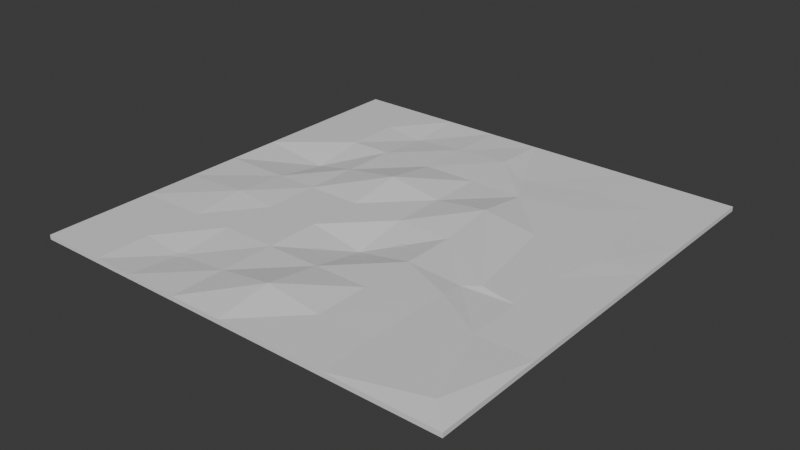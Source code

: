 # Source: Untitled.blend  (saved by Blender 5.1.30; exported with 4.5.12 LTS)
import bpy
from mathutils import Matrix  # noqa: F401  (used for matrix-valued properties, if any)

bpy.ops.wm.read_factory_settings(use_empty=True)
scene = bpy.context.scene
scene.name = 'Scene'

# ---- collections
col_collection = bpy.data.collections.new('Collection'); scene.collection.children.link(col_collection)

# ---- materials (node trees are filled in below, after node groups)
mat_material = bpy.data.materials.new('Material')
mat_material.alpha_threshold = 0.0
mat_material.use_backface_culling_lightprobe_volume = False
mat_material.roughness = 0.5
mat_material.line_color = (0.0, 0.0, 0.0, 1.0)

# ---- material node trees
mat_material.use_nodes = True; mat_material.node_tree.nodes.clear()
_N = mat_material.node_tree.nodes; _L = mat_material.node_tree.links
n0 = _N.new('ShaderNodeOutputMaterial'); n0.name = 'Material Output'; n0.location = (200, 100)
n1 = _N.new('ShaderNodeBsdfPrincipled'); n1.name = 'Principled BSDF'; n1.location = (-200, 100)
_L.new(n1.outputs[0], n0.inputs[0])
n0.is_active_output = True

# ---- world
world_world = bpy.data.worlds.new('World'); scene.world = world_world
world_world.use_nodes = True; world_world.node_tree.nodes.clear()
_N = world_world.node_tree.nodes; _L = world_world.node_tree.links
n0 = _N.new('ShaderNodeOutputWorld'); n0.name = 'World Output'; n0.location = (200, 100)
n1 = _N.new('ShaderNodeBackground'); n1.name = 'Background'; n1.location = (-200, 100)
n1.inputs[0].default_value = (0.05088, 0.05088, 0.05088, 1.0)
_L.new(n1.outputs[0], n0.inputs[0])
n0.is_active_output = True
world_world.color = (0.05088, 0.05088, 0.05088)
world_world.sun_shadow_jitter_overblur = 0.0

# ---- meshes
me_cube = bpy.data.meshes.new('Cube')
me_cube.from_pydata([(1.0, 1.0, 1.0), (1.0, 1.0, -1.0), (1.0, -1.0, 1.0), (1.0, -1.0, -1.0), (-1.0, 1.0, 1.0), (-1.0, 1.0, -1.0), (-1.0, -1.0, 1.0), (-1.0, -1.0, -1.0), (0.0, 1.0, -1.0), (0.0, -1.0, 1.0), (0.0, -1.0, -1.0), (0.0, 1.0, 1.0), (-1.0, 0.0, -1.0), (1.0, 0.0, 1.0), (-1.0, 0.0, 1.0), (1.0, 0.0, -1.0), (0.0, 0.0, -1.0), (0.0, 0.0, 1.0), (-1.0, -0.5003, -1.0), (1.0, -0.5003, 1.0), (0.0, -0.5003, -1.0), (0.0, -0.5003, 1.0), (-1.0, -0.5003, 1.0), (1.0, -0.5003, -1.0), (-1.0, 0.5, 1.0), (1.0, 0.5, -1.0), (-1.0, 0.5, -1.0), (1.0, 0.5, 1.0), (0.0, 0.5, -1.0), (0.0, 0.5, 1.0), (0.5, -1.0, -1.0), (0.5, 1.0, 1.0), (0.5, 1.0, -1.0), (0.5, -1.0, 1.0), (0.5808, -0.2212, 1.179), (0.5, 0.0, -1.0), (0.5, -0.355, 1.275), (0.5, -0.5003, -1.0), (0.5, 0.5, -1.0), (0.5797, 0.5797, 1.353), (-0.5, 1.0, -1.0), (-0.5, -1.0, 1.0), (-0.5, -1.0, -1.0), (-0.5, 1.0, 1.0), (-0.5, 0.0, -1.0), (-0.5, 0.0, 1.0), (-0.5, -0.5003, -1.0), (-0.5, -0.5003, 1.0), (-0.5, 0.5, 1.0), (-0.5, 0.5, -1.0), (-1.0, 0.25, -1.0), (1.0, 0.25, 1.0), (0.0, 0.25, -1.0), (0.0, 0.25, 1.0), (-1.0, 0.25, 1.0), (1.0, 0.25, -1.0), (0.5, 0.25, -1.0), (0.5, 0.25, 1.0), (-0.5, 0.25, 1.0), (-0.5, 0.25, -1.0), (-1.0, 0.7462, 1.0), (1.0, 0.7462, -1.0), (-1.0, 0.7462, -1.0), (1.0, 0.7462, 1.0), (0.0, 0.7462, -1.0), (0.0, 0.7462, 1.906), (0.5, 0.7462, 1.0), (0.5, 0.7462, -1.0), (-0.5, 0.7462, -1.0), (-0.5, 0.7462, -0.8023), (-1.0, -0.2502, 1.0), (1.0, -0.2502, -1.0), (-1.0, -0.2502, -1.0), (1.0, -0.2502, 1.0), (0.0, -0.2502, -3.544), (0.0, -0.2502, -3.29), (0.5, -0.2502, -1.0), (0.5, -0.2502, -0.1961), (-0.5, -0.2502, 1.0), (-0.5, -0.2502, -1.0), (-1.0, -0.7502, -1.0), (1.0, -0.7502, 1.0), (0.0, -0.7502, -1.0), (0.0, -0.7502, 4.462), (-1.0, -0.7502, 1.0), (1.0, -0.7502, -1.0), (0.5, -0.7502, 1.0), (0.5, -0.7502, -1.0), (-0.5, -0.7502, -1.0), (-0.5, -0.7502, -1.22), (-0.25, -1.0, -1.0), (-0.25, 1.0, 1.0), (-0.25, 0.0, 1.0), (-0.25, -0.5003, 1.0), (-0.25, 0.5, 1.0), (-0.25, 1.0, -1.0), (-0.25, -1.0, 1.0), (-0.25, 0.0, -1.0), (-0.25, -0.5003, -1.0), (-0.25, 0.5, -1.0), (-0.25, 0.25, 4.538), (-0.25, 0.25, -1.0), (-0.25, 0.7462, 1.0), (-0.25, 0.7462, -1.0), (-0.25, -0.2502, 1.0), (-0.25, -0.2502, -1.0), (-0.25, -0.7502, 1.0), (-0.25, -0.7502, -1.0), (-0.6928, 1.0, -1.0), (-0.6928, -1.0, 1.0), (-0.6928, 0.0, -1.0), (-0.6928, -0.5003, -1.0), (-0.6928, 0.5, -1.0), (-0.6928, -1.0, -1.0), (-0.6928, 1.0, 1.0), (-0.6928, 0.0, 1.0), (-0.6928, -0.5003, 1.0), (-0.6928, 0.5, 1.0), (-0.6928, 0.25, -6.632), (-0.6928, 0.25, -2.66), (-0.6928, 0.7462, -1.0), (-0.6928, 0.7462, 1.0), (-0.6928, -0.2502, -1.0), (-0.6928, -0.2502, 2.674), (-0.6928, -0.7502, -1.0), (-0.6928, -0.7502, 1.0), (0.25, 1.0, -1.0), (0.25, -1.0, 1.0), (0.25, 0.0, -1.0), (0.25, -0.5003, -1.0), (0.25, 0.5, -1.0), (0.25, -1.0, -1.0), (0.25, 1.0, 1.0), (0.25, 0.0, 1.0), (0.25, -0.5003, 1.0), (0.25, 0.5, 1.0), (0.25, 0.25, -1.0), (0.25, 0.25, 4.106), (0.25, 0.7462, -1.0), (0.1656, 0.6569, 0.4627), (0.25, -0.2502, -1.0), (0.25, -0.2502, 1.0), (0.25, -0.7502, -1.0), (0.25, -0.7502, 1.0), (0.75, -1.0, -1.0), (0.75, 1.0, 1.0), (0.75, 0.0, 1.0), (0.75, -0.5003, 1.0), (0.75, 0.5, 1.0), (0.75, 1.0, -1.0), (0.75, -1.0, 1.0), (0.75, 0.0, -1.0), (0.75, -0.5003, -1.0), (0.75, 0.5, -1.0), (0.8186, 0.2284, 1.328), (0.75, 0.25, -1.0), (0.75, 0.7462, 1.0), (0.75, 0.7462, -1.0), (0.75, -0.2502, 1.0), (0.75, -0.2502, -1.0), (0.8942, -0.8945, 2.523), (0.75, -0.7502, -1.0)], [], [(125, 84, 6, 109), (113, 109, 6, 7), (62, 60, 4, 5), (161, 85, 3, 144), (85, 81, 2, 3), (149, 145, 0, 1), (95, 91, 11, 8), (107, 82, 10, 90), (131, 127, 9, 10), (143, 83, 9, 127), (137, 53, 17, 133), (101, 52, 16, 97), (55, 51, 13, 15), (155, 55, 15, 151), (72, 70, 14, 12), (119, 54, 14, 115), (80, 84, 22, 18), (141, 75, 21, 134), (105, 74, 20, 98), (71, 73, 19, 23), (159, 71, 23, 152), (123, 70, 22, 116), (121, 60, 24, 117), (157, 61, 25, 153), (61, 63, 27, 25), (103, 64, 28, 99), (139, 65, 29, 135), (50, 54, 24, 26), (156, 66, 39, 148), (138, 67, 38, 130), (140, 76, 37, 129), (158, 77, 36, 147), (136, 56, 35, 128), (154, 57, 34, 146), (160, 86, 33, 150), (144, 150, 33, 30), (126, 132, 31, 32), (142, 87, 30, 131), (120, 68, 49, 112), (102, 69, 48, 94), (104, 78, 47, 93), (122, 79, 46, 111), (100, 58, 45, 92), (118, 59, 44, 110), (124, 88, 42, 113), (108, 114, 43, 40), (90, 96, 41, 42), (106, 89, 41, 96), (112, 49, 59, 118), (94, 48, 58, 100), (148, 39, 57, 154), (130, 38, 56, 136), (12, 14, 54, 50), (117, 24, 54, 119), (153, 25, 55, 155), (25, 27, 51, 55), (99, 28, 52, 101), (135, 29, 53, 137), (91, 43, 69, 102), (108, 40, 68, 120), (126, 32, 67, 138), (145, 31, 66, 156), (132, 11, 65, 139), (95, 8, 64, 103), (1, 0, 63, 61), (149, 1, 61, 157), (114, 4, 60, 121), (26, 24, 60, 62), (110, 44, 79, 122), (92, 45, 78, 104), (146, 34, 77, 158), (128, 35, 76, 140), (115, 14, 70, 123), (151, 15, 71, 159), (15, 13, 73, 71), (97, 16, 74, 105), (133, 17, 75, 141), (18, 22, 70, 72), (93, 47, 89, 106), (111, 46, 88, 124), (129, 37, 87, 142), (147, 36, 86, 160), (7, 6, 84, 80), (134, 21, 83, 143), (98, 20, 82, 107), (23, 19, 81, 85), (152, 23, 85, 161), (116, 22, 84, 125), (46, 98, 107, 88), (21, 93, 106, 83), (44, 97, 105, 79), (17, 92, 104, 75), (40, 95, 103, 68), (11, 91, 102, 65), (49, 99, 101, 59), (29, 94, 100, 53), (83, 106, 96, 9), (10, 9, 96, 90), (53, 100, 92, 17), (75, 104, 93, 21), (65, 102, 94, 29), (68, 103, 99, 49), (79, 105, 98, 46), (59, 101, 97, 44), (88, 107, 90, 42), (40, 43, 91, 95), (47, 116, 125, 89), (18, 111, 124, 80), (45, 115, 123, 78), (12, 110, 122, 72), (43, 114, 121, 69), (5, 108, 120, 62), (48, 117, 119, 58), (26, 112, 118, 50), (5, 4, 114, 108), (80, 124, 113, 7), (50, 118, 110, 12), (72, 122, 111, 18), (62, 120, 112, 26), (69, 121, 117, 48), (78, 123, 116, 47), (58, 119, 115, 45), (42, 41, 109, 113), (89, 125, 109, 41), (36, 134, 143, 86), (20, 129, 142, 82), (34, 133, 141, 77), (16, 128, 140, 74), (31, 132, 139, 66), (8, 126, 138, 64), (39, 135, 137, 57), (28, 130, 136, 52), (82, 142, 131, 10), (8, 11, 132, 126), (52, 136, 128, 16), (74, 140, 129, 20), (64, 138, 130, 28), (66, 139, 135, 39), (77, 141, 134, 36), (57, 137, 133, 34), (86, 143, 127, 33), (30, 33, 127, 131), (37, 152, 161, 87), (19, 147, 160, 81), (35, 151, 159, 76), (13, 146, 158, 73), (32, 149, 157, 67), (0, 145, 156, 63), (38, 153, 155, 56), (27, 148, 154, 51), (3, 2, 150, 144), (81, 160, 150, 2), (51, 154, 146, 13), (73, 158, 147, 19), (63, 156, 148, 27), (67, 157, 153, 38), (76, 159, 152, 37), (56, 155, 151, 35), (32, 31, 145, 149), (87, 161, 144, 30)])
_uv = me_cube.uv_layers.new(name='UVMap')
_uv.uv.foreach_set('vector', [0.8366, 0.7188, 0.875, 0.7188, 0.875, 0.75, 0.8366, 0.75, 0.375, 0.9616, 0.625, 0.9616, 0.625, 1.0, 0.375, 1.0, 0.375, 0.2183, 0.625, 0.2183, 0.625, 0.25, 0.375, 0.25, 0.3438, 0.7188, 0.375, 0.7188, 0.375, 0.75, 0.3438, 0.75, 0.375, 0.7188, 0.625, 0.7188, 0.625, 0.75, 0.375, 0.75, 0.375, 0.4688, 0.625, 0.4688, 0.625, 0.5, 0.375, 0.5, 0.375, 0.3438, 0.625, 0.3438, 0.625, 0.375, 0.375, 0.375, 0.2188, 0.7188, 0.25, 0.7188, 0.25, 0.75, 0.2188, 0.75, 0.375, 0.8438, 0.625, 0.8438, 0.625, 0.875, 0.375, 0.875, 0.7188, 0.7188, 0.75, 0.7188, 0.75, 0.75, 0.7188, 0.75, 0.7188, 0.5938, 0.75, 0.5938, 0.75, 0.625, 0.7188, 0.625, 0.2188, 0.5938, 0.25, 0.5938, 0.25, 0.625, 0.2188, 0.625, 0.375, 0.5938, 0.625, 0.5938, 0.625, 0.625, 0.375, 0.625, 0.3438, 0.5938, 0.375, 0.5938, 0.375, 0.625, 0.3438, 0.625, 0.375, 0.09373, 0.625, 0.09373, 0.625, 0.125, 0.375, 0.125, 0.8366, 0.5938, 0.875, 0.5938, 0.875, 0.625, 0.8366, 0.625, 0.375, 0.03123, 0.625, 0.03123, 0.625, 0.06246, 0.375, 0.06246, 0.7188, 0.6563, 0.75, 0.6563, 0.75, 0.6875, 0.7188, 0.6875, 0.2188, 0.6563, 0.25, 0.6563, 0.25, 0.6875, 0.2188, 0.6875, 0.375, 0.6563, 0.625, 0.6563, 0.625, 0.6875, 0.375, 0.6875, 0.3438, 0.6563, 0.375, 0.6563, 0.375, 0.6875, 0.3438, 0.6875, 0.8366, 0.6563, 0.875, 0.6563, 0.875, 0.6875, 0.8366, 0.6875, 0.8366, 0.5317, 0.875, 0.5317, 0.875, 0.5625, 0.8366, 0.5625, 0.3438, 0.5317, 0.375, 0.5317, 0.375, 0.5625, 0.3438, 0.5625, 0.375, 0.5317, 0.625, 0.5317, 0.625, 0.5625, 0.375, 0.5625, 0.2188, 0.5317, 0.25, 0.5317, 0.25, 0.5625, 0.2188, 0.5625, 0.7188, 0.5317, 0.75, 0.5317, 0.75, 0.5625, 0.7188, 0.5625, 0.375, 0.1562, 0.625, 0.1562, 0.625, 0.1875, 0.375, 0.1875, 0.6562, 0.5317, 0.6875, 0.5317, 0.6875, 0.5625, 0.6562, 0.5625, 0.2812, 0.5317, 0.3125, 0.5317, 0.3125, 0.5625, 0.2812, 0.5625, 0.2812, 0.6563, 0.3125, 0.6563, 0.3125, 0.6875, 0.2812, 0.6875, 0.6562, 0.6563, 0.6875, 0.6563, 0.6875, 0.6875, 0.6562, 0.6875, 0.2812, 0.5938, 0.3125, 0.5938, 0.3125, 0.625, 0.2812, 0.625, 0.6562, 0.5938, 0.6875, 0.5938, 0.6875, 0.625, 0.6562, 0.625, 0.6562, 0.7188, 0.6875, 0.7188, 0.6875, 0.75, 0.6562, 0.75, 0.375, 0.7812, 0.625, 0.7812, 0.625, 0.8125, 0.375, 0.8125, 0.375, 0.4062, 0.625, 0.4062, 0.625, 0.4375, 0.375, 0.4375, 0.2812, 0.7188, 0.3125, 0.7188, 0.3125, 0.75, 0.2812, 0.75, 0.1634, 0.5317, 0.1875, 0.5317, 0.1875, 0.5625, 0.1634, 0.5625, 0.7812, 0.5317, 0.8125, 0.5317, 0.8125, 0.5625, 0.7812, 0.5625, 0.7812, 0.6563, 0.8125, 0.6563, 0.8125, 0.6875, 0.7812, 0.6875, 0.1634, 0.6563, 0.1875, 0.6563, 0.1875, 0.6875, 0.1634, 0.6875, 0.7812, 0.5938, 0.8125, 0.5938, 0.8125, 0.625, 0.7812, 0.625, 0.1634, 0.5938, 0.1875, 0.5938, 0.1875, 0.625, 0.1634, 0.625, 0.1634, 0.7188, 0.1875, 0.7188, 0.1875, 0.75, 0.1634, 0.75, 0.375, 0.2884, 0.625, 0.2884, 0.625, 0.3125, 0.375, 0.3125, 0.375, 0.9062, 0.625, 0.9062, 0.625, 0.9375, 0.375, 0.9375, 0.7812, 0.7188, 0.8125, 0.7188, 0.8125, 0.75, 0.7812, 0.75, 0.1634, 0.5625, 0.1875, 0.5625, 0.1875, 0.5938, 0.1634, 0.5938, 0.7812, 0.5625, 0.8125, 0.5625, 0.8125, 0.5938, 0.7812, 0.5938, 0.6562, 0.5625, 0.6875, 0.5625, 0.6875, 0.5938, 0.6562, 0.5938, 0.2812, 0.5625, 0.3125, 0.5625, 0.3125, 0.5938, 0.2812, 0.5938, 0.375, 0.125, 0.625, 0.125, 0.625, 0.1562, 0.375, 0.1562, 0.8366, 0.5625, 0.875, 0.5625, 0.875, 0.5938, 0.8366, 0.5938, 0.3438, 0.5625, 0.375, 0.5625, 0.375, 0.5938, 0.3438, 0.5938, 0.375, 0.5625, 0.625, 0.5625, 0.625, 0.5938, 0.375, 0.5938, 0.2188, 0.5625, 0.25, 0.5625, 0.25, 0.5938, 0.2188, 0.5938, 0.7188, 0.5625, 0.75, 0.5625, 0.75, 0.5938, 0.7188, 0.5938, 0.7812, 0.5, 0.8125, 0.5, 0.8125, 0.5317, 0.7812, 0.5317, 0.1634, 0.5, 0.1875, 0.5, 0.1875, 0.5317, 0.1634, 0.5317, 0.2812, 0.5, 0.3125, 0.5, 0.3125, 0.5317, 0.2812, 0.5317, 0.6562, 0.5, 0.6875, 0.5, 0.6875, 0.5317, 0.6562, 0.5317, 0.7188, 0.5, 0.75, 0.5, 0.75, 0.5317, 0.7188, 0.5317, 0.2188, 0.5, 0.25, 0.5, 0.25, 0.5317, 0.2188, 0.5317, 0.375, 0.5, 0.625, 0.5, 0.625, 0.5317, 0.375, 0.5317, 0.3438, 0.5, 0.375, 0.5, 0.375, 0.5317, 0.3438, 0.5317, 0.8366, 0.5, 0.875, 0.5, 0.875, 0.5317, 0.8366, 0.5317, 0.375, 0.1875, 0.625, 0.1875, 0.625, 0.2183, 0.375, 0.2183, 0.1634, 0.625, 0.1875, 0.625, 0.1875, 0.6563, 0.1634, 0.6563, 0.7812, 0.625, 0.8125, 0.625, 0.8125, 0.6563, 0.7812, 0.6563, 0.6562, 0.625, 0.6875, 0.625, 0.6875, 0.6563, 0.6562, 0.6563, 0.2812, 0.625, 0.3125, 0.625, 0.3125, 0.6563, 0.2812, 0.6563, 0.8366, 0.625, 0.875, 0.625, 0.875, 0.6563, 0.8366, 0.6563, 0.3438, 0.625, 0.375, 0.625, 0.375, 0.6563, 0.3438, 0.6563, 0.375, 0.625, 0.625, 0.625, 0.625, 0.6563, 0.375, 0.6563, 0.2188, 0.625, 0.25, 0.625, 0.25, 0.6563, 0.2188, 0.6563, 0.7188, 0.625, 0.75, 0.625, 0.75, 0.6563, 0.7188, 0.6563, 0.375, 0.06246, 0.625, 0.06246, 0.625, 0.09373, 0.375, 0.09373, 0.7812, 0.6875, 0.8125, 0.6875, 0.8125, 0.7188, 0.7812, 0.7188, 0.1634, 0.6875, 0.1875, 0.6875, 0.1875, 0.7188, 0.1634, 0.7188, 0.2812, 0.6875, 0.3125, 0.6875, 0.3125, 0.7188, 0.2812, 0.7188, 0.6562, 0.6875, 0.6875, 0.6875, 0.6875, 0.7188, 0.6562, 0.7188, 0.375, 0.0, 0.625, 0.0, 0.625, 0.03123, 0.375, 0.03123, 0.7188, 0.6875, 0.75, 0.6875, 0.75, 0.7188, 0.7188, 0.7188, 0.2188, 0.6875, 0.25, 0.6875, 0.25, 0.7188, 0.2188, 0.7188, 0.375, 0.6875, 0.625, 0.6875, 0.625, 0.7188, 0.375, 0.7188, 0.3438, 0.6875, 0.375, 0.6875, 0.375, 0.7188, 0.3438, 0.7188, 0.8366, 0.6875, 0.875, 0.6875, 0.875, 0.7188, 0.8366, 0.7188, 0.1875, 0.6875, 0.2188, 0.6875, 0.2188, 0.7188, 0.1875, 0.7188, 0.75, 0.6875, 0.7812, 0.6875, 0.7812, 0.7188, 0.75, 0.7188, 0.1875, 0.625, 0.2188, 0.625, 0.2188, 0.6563, 0.1875, 0.6563, 0.75, 0.625, 0.7812, 0.625, 0.7812, 0.6563, 0.75, 0.6563, 0.1875, 0.5, 0.2188, 0.5, 0.2188, 0.5317, 0.1875, 0.5317, 0.75, 0.5, 0.7812, 0.5, 0.7812, 0.5317, 0.75, 0.5317, 0.1875, 0.5625, 0.2188, 0.5625, 0.2188, 0.5938, 0.1875, 0.5938, 0.75, 0.5625, 0.7812, 0.5625, 0.7812, 0.5938, 0.75, 0.5938, 0.75, 0.7188, 0.7812, 0.7188, 0.7812, 0.75, 0.75, 0.75, 0.375, 0.875, 0.625, 0.875, 0.625, 0.9062, 0.375, 0.9062, 0.75, 0.5938, 0.7812, 0.5938, 0.7812, 0.625, 0.75, 0.625, 0.75, 0.6563, 0.7812, 0.6563, 0.7812, 0.6875, 0.75, 0.6875, 0.75, 0.5317, 0.7812, 0.5317, 0.7812, 0.5625, 0.75, 0.5625, 0.1875, 0.5317, 0.2188, 0.5317, 0.2188, 0.5625, 0.1875, 0.5625, 0.1875, 0.6563, 0.2188, 0.6563, 0.2188, 0.6875, 0.1875, 0.6875, 0.1875, 0.5938, 0.2188, 0.5938, 0.2188, 0.625, 0.1875, 0.625, 0.1875, 0.7188, 0.2188, 0.7188, 0.2188, 0.75, 0.1875, 0.75, 0.375, 0.3125, 0.625, 0.3125, 0.625, 0.3438, 0.375, 0.3438, 0.8125, 0.6875, 0.8366, 0.6875, 0.8366, 0.7188, 0.8125, 0.7188, 0.125, 0.6875, 0.1634, 0.6875, 0.1634, 0.7188, 0.125, 0.7188, 0.8125, 0.625, 0.8366, 0.625, 0.8366, 0.6563, 0.8125, 0.6563, 0.125, 0.625, 0.1634, 0.625, 0.1634, 0.6563, 0.125, 0.6563, 0.8125, 0.5, 0.8366, 0.5, 0.8366, 0.5317, 0.8125, 0.5317, 0.125, 0.5, 0.1634, 0.5, 0.1634, 0.5317, 0.125, 0.5317, 0.8125, 0.5625, 0.8366, 0.5625, 0.8366, 0.5938, 0.8125, 0.5938, 0.125, 0.5625, 0.1634, 0.5625, 0.1634, 0.5938, 0.125, 0.5938, 0.375, 0.25, 0.625, 0.25, 0.625, 0.2884, 0.375, 0.2884, 0.125, 0.7188, 0.1634, 0.7188, 0.1634, 0.75, 0.125, 0.75, 0.125, 0.5938, 0.1634, 0.5938, 0.1634, 0.625, 0.125, 0.625, 0.125, 0.6563, 0.1634, 0.6563, 0.1634, 0.6875, 0.125, 0.6875, 0.125, 0.5317, 0.1634, 0.5317, 0.1634, 0.5625, 0.125, 0.5625, 0.8125, 0.5317, 0.8366, 0.5317, 0.8366, 0.5625, 0.8125, 0.5625, 0.8125, 0.6563, 0.8366, 0.6563, 0.8366, 0.6875, 0.8125, 0.6875, 0.8125, 0.5938, 0.8366, 0.5938, 0.8366, 0.625, 0.8125, 0.625, 0.375, 0.9375, 0.625, 0.9375, 0.625, 0.9616, 0.375, 0.9616, 0.8125, 0.7188, 0.8366, 0.7188, 0.8366, 0.75, 0.8125, 0.75, 0.6875, 0.6875, 0.7188, 0.6875, 0.7188, 0.7188, 0.6875, 0.7188, 0.25, 0.6875, 0.2812, 0.6875, 0.2812, 0.7188, 0.25, 0.7188, 0.6875, 0.625, 0.7188, 0.625, 0.7188, 0.6563, 0.6875, 0.6563, 0.25, 0.625, 0.2812, 0.625, 0.2812, 0.6563, 0.25, 0.6563, 0.6875, 0.5, 0.7188, 0.5, 0.7188, 0.5317, 0.6875, 0.5317, 0.25, 0.5, 0.2812, 0.5, 0.2812, 0.5317, 0.25, 0.5317, 0.6875, 0.5625, 0.7188, 0.5625, 0.7188, 0.5938, 0.6875, 0.5938, 0.25, 0.5625, 0.2812, 0.5625, 0.2812, 0.5938, 0.25, 0.5938, 0.25, 0.7188, 0.2812, 0.7188, 0.2812, 0.75, 0.25, 0.75, 0.375, 0.375, 0.625, 0.375, 0.625, 0.4062, 0.375, 0.4062, 0.25, 0.5938, 0.2812, 0.5938, 0.2812, 0.625, 0.25, 0.625, 0.25, 0.6563, 0.2812, 0.6563, 0.2812, 0.6875, 0.25, 0.6875, 0.25, 0.5317, 0.2812, 0.5317, 0.2812, 0.5625, 0.25, 0.5625, 0.6875, 0.5317, 0.7188, 0.5317, 0.7188, 0.5625, 0.6875, 0.5625, 0.6875, 0.6563, 0.7188, 0.6563, 0.7188, 0.6875, 0.6875, 0.6875, 0.6875, 0.5938, 0.7188, 0.5938, 0.7188, 0.625, 0.6875, 0.625, 0.6875, 0.7188, 0.7188, 0.7188, 0.7188, 0.75, 0.6875, 0.75, 0.375, 0.8125, 0.625, 0.8125, 0.625, 0.8438, 0.375, 0.8438, 0.3125, 0.6875, 0.3438, 0.6875, 0.3438, 0.7188, 0.3125, 0.7188, 0.625, 0.6875, 0.6562, 0.6875, 0.6562, 0.7188, 0.625, 0.7188, 0.3125, 0.625, 0.3438, 0.625, 0.3438, 0.6563, 0.3125, 0.6563, 0.625, 0.625, 0.6562, 0.625, 0.6562, 0.6563, 0.625, 0.6563, 0.3125, 0.5, 0.3438, 0.5, 0.3438, 0.5317, 0.3125, 0.5317, 0.625, 0.5, 0.6562, 0.5, 0.6562, 0.5317, 0.625, 0.5317, 0.3125, 0.5625, 0.3438, 0.5625, 0.3438, 0.5938, 0.3125, 0.5938, 0.625, 0.5625, 0.6562, 0.5625, 0.6562, 0.5938, 0.625, 0.5938, 0.375, 0.75, 0.625, 0.75, 0.625, 0.7812, 0.375, 0.7812, 0.625, 0.7188, 0.6562, 0.7188, 0.6562, 0.75, 0.625, 0.75, 0.625, 0.5938, 0.6562, 0.5938, 0.6562, 0.625, 0.625, 0.625, 0.625, 0.6563, 0.6562, 0.6563, 0.6562, 0.6875, 0.625, 0.6875, 0.625, 0.5317, 0.6562, 0.5317, 0.6562, 0.5625, 0.625, 0.5625, 0.3125, 0.5317, 0.3438, 0.5317, 0.3438, 0.5625, 0.3125, 0.5625, 0.3125, 0.6563, 0.3438, 0.6563, 0.3438, 0.6875, 0.3125, 0.6875, 0.3125, 0.5938, 0.3438, 0.5938, 0.3438, 0.625, 0.3125, 0.625, 0.375, 0.4375, 0.625, 0.4375, 0.625, 0.4688, 0.375, 0.4688, 0.3125, 0.7188, 0.3438, 0.7188, 0.3438, 0.75, 0.3125, 0.75])
me_cube.materials.append(mat_material)
me_cube.use_mirror_vertex_groups = False
me_cube.update()

# ---- objects
ob_cube = bpy.data.objects.new('Cube', me_cube)

# ---- transforms, parenting, visibility, modifiers, constraints
ob_cube.location = (0.0, 0.0, 0.0)
ob_cube.scale = (95.0, 95.0, 1.0)
ob_cube.lock_rotations_4d = False
ob_cube.empty_display_type = 'ARROWS'
ob_cube.lineart.crease_threshold = 0.0

# ---- collection membership
col_collection.objects.link(ob_cube)

# ---- scene / render settings (as saved in the file)
scene.frame_start = 1; scene.frame_end = 250; scene.frame_set(1)
scene.render.engine = 'BLENDER_EEVEE_NEXT'
scene.render.bake_bias = 0.0
scene.render.bake_samples = 0
scene.cycles.sampling_pattern = 'TABULATED_SOBOL'
scene.eevee.use_volume_custom_range = False
bpy.context.view_layer.update()

# ---- added for rendering (the .blend has no active camera and no usable light): camera, sun
cam_auto = bpy.data.cameras.new('AutoCamera')
cam_auto.lens = 50.0
cam_auto.sensor_width = 36.0
cam_auto.clip_end = 4366.83
ob_auto_camera = bpy.data.objects.new('AutoCamera', cam_auto)
scene.collection.objects.link(ob_auto_camera)
ob_auto_camera.location = (248.823, -298.588, 198.012)
ob_auto_camera.rotation_euler = (1.09748, -7.21219e-08, 0.694738)
scene.camera = ob_auto_camera
light_auto_sun = bpy.data.lights.new('AutoSun', 'SUN')
light_auto_sun.energy = 3.0
light_auto_sun.angle = 0.0523599
ob_auto_sun = bpy.data.objects.new('AutoSun', light_auto_sun)
scene.collection.objects.link(ob_auto_sun)
ob_auto_sun.rotation_euler = (0.872665, 0.174533, 0.523599)
bpy.context.view_layer.update()
